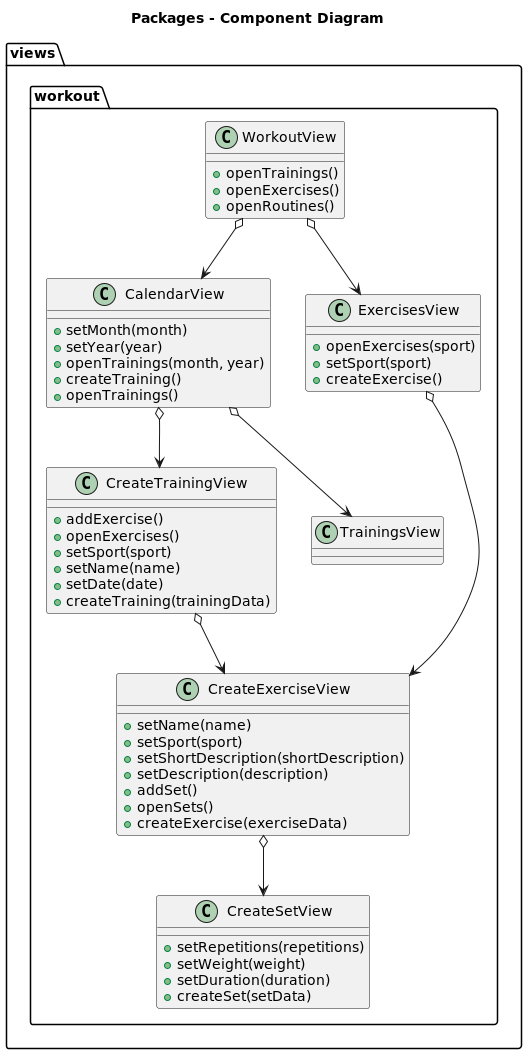

The diagram above was rendered by PlantUML. Its source (embedded in the PNG):
@startuml

title Packages - Component Diagram

package views {

package workout {
class WorkoutView {
+ openTrainings()
+ openExercises()
+ openRoutines()
}
WorkoutView o--> CalendarView
WorkoutView o--> ExercisesView
class CalendarView {
+ setMonth(month)
+ setYear(year)
+ openTrainings(month, year)
+ createTraining()
+ openTrainings()
}
CalendarView o--> CreateTrainingView
CalendarView o--> TrainingsView
class CreateTrainingView {
+ addExercise()
+ openExercises()
+ setSport(sport)
+ setName(name)
+ setDate(date)
+ createTraining(trainingData)
}
CreateTrainingView o--> CreateExerciseView
class TrainingsView {}
class ExercisesView {
+ openExercises(sport)
+ setSport(sport)
+ createExercise()
}
ExercisesView o--> CreateExerciseView
class CreateExerciseView {
+ setName(name)
+ setSport(sport)
+ setShortDescription(shortDescription)
+ setDescription(description)
+ addSet()
+ openSets()
+ createExercise(exerciseData)
}
CreateExerciseView o--> CreateSetView
class CreateSetView {
+ setRepetitions(repetitions)
+ setWeight(weight)
+ setDuration(duration)
+ createSet(setData)
}
}

}

@enduml